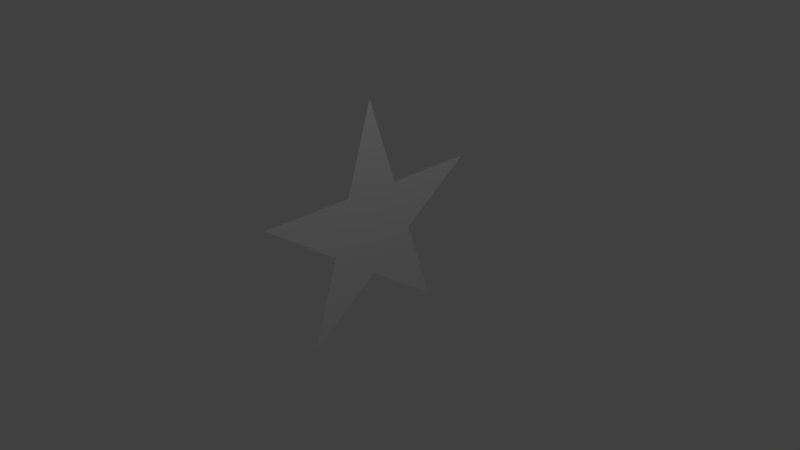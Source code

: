 # Source: star.blend  (saved by Blender 2.73.0; exported with 4.5.12 LTS)
import bpy
from mathutils import Matrix  # noqa: F401  (used for matrix-valued properties, if any)

bpy.ops.wm.read_factory_settings(use_empty=True)
scene = bpy.context.scene
scene.name = 'Scene'

# ---- collections
col_collection_1 = bpy.data.collections.new('Collection 1'); scene.collection.children.link(col_collection_1)

# ---- materials (node trees are filled in below, after node groups)
mat_material = bpy.data.materials.new('Material')
mat_material.alpha_threshold = 0.0
mat_material.use_transparent_shadow = False
mat_material.roughness = 0.5
mat_material.specular_intensity = 0.0
mat_material.line_color = (0.0, 0.0, 0.0, 1.0)

# ---- material node trees

# ---- world
world_world = bpy.data.worlds.new('World'); scene.world = world_world
world_world.color = (0.05088, 0.05088, 0.05088)
world_world.use_sun_shadow = False
world_world.sun_shadow_jitter_overblur = 0.0
world_world.cycles.sampling_method = 'MANUAL'
world_world.cycles.sample_map_resolution = 256

# ---- cameras
cam_camera = bpy.data.cameras.new('Camera')
cam_camera.clip_end = 100.0
cam_camera.lens = 35.0
cam_camera.sensor_width = 32.0
cam_camera.sensor_height = 18.0
cam_camera.ortho_scale = 7.314
cam_camera.dof.focus_distance = 0.0
cam_camera.dof.aperture_fstop = 128.0

# ---- lights
light_lamp = bpy.data.lights.new('Lamp', 'POINT')
light_lamp.transmission_factor = 0.0
light_lamp.cutoff_distance = 30.0
light_lamp.energy = 100.0
light_lamp.shadow_buffer_clip_start = 1.001
light_lamp.shadow_soft_size = 0.1
light_lamp.shadow_maximum_resolution = 0.006
light_lamp.use_absolute_resolution = True
light_lamp.cycles.use_multiple_importance_sampling = False

# ---- meshes
me_cube = bpy.data.meshes.new('Cube')
me_cube.from_pydata([(0.0, -1.0, -1.0), (5.813e-16, -1.618, 0.9021), (0.0, 1.0, -1.0), (2.221e-16, 0.0, 2.078), (-5.813e-16, 1.618, 0.9021), (1.372e-16, -0.382, 0.9021), (-1.372e-16, 0.382, 0.9021), (-8.482e-17, 0.618, 0.1756), (-5.242e-17, -1.866e-05, -0.2734), (8.481e-17, -0.618, 0.1756)], [], [(1, 5, 9), (9, 5, 6, 7, 8), (5, 3, 6), (6, 4, 7), (0, 9, 8), (7, 2, 8)])
_uv = me_cube.uv_layers.new(name='UVマップ')
_uv.uv.foreach_set('vector', [0.0, 0.618, 0.382, 0.618, 0.309, 0.382, 0.309, 0.382, 0.382, 0.618, 0.618, 0.618, 0.691, 0.382, 0.5, 0.2361, 0.382, 0.618, 0.5, 1.0, 0.618, 0.618, 0.618, 0.618, 1.0, 0.618, 0.691, 0.382, 0.191, 0.0, 0.309, 0.382, 0.5, 0.2361, 0.691, 0.382, 0.809, 0.0, 0.5, 0.2361])
me_cube.materials.append(mat_material)
me_cube.use_remesh_preserve_volume = False
me_cube.use_remesh_preserve_attributes = False
me_cube.use_mirror_vertex_groups = False
me_cube.update()

# ---- objects
ob_cube = bpy.data.objects.new('Cube', me_cube)
ob_lamp = bpy.data.objects.new('Lamp', light_lamp)
ob_camera = bpy.data.objects.new('Camera', cam_camera)

# ---- transforms, parenting, visibility, modifiers, constraints
ob_cube.location = (0.0, 0.0, 0.0)
ob_cube.lock_rotations_4d = False
ob_cube.empty_display_type = 'ARROWS'
ob_cube.lineart.crease_threshold = 0.0
ob_lamp.location = (4.076, 1.005, 5.904)
ob_lamp.rotation_euler = (0.6503, 0.05522, 1.866)
ob_lamp.lock_rotations_4d = False
ob_lamp.empty_display_type = 'ARROWS'
ob_lamp.color = (0.0, 0.0, 0.0, 0.0)
ob_lamp.lineart.crease_threshold = 0.0
ob_camera.location = (7.481, -6.508, 5.344)
ob_camera.rotation_euler = (1.109, 0.01082, 0.8149)
ob_camera.lock_rotations_4d = False
ob_camera.empty_display_type = 'ARROWS'
ob_camera.color = (0.0, 0.0, 0.0, 0.0)
ob_camera.display_type = 'WIRE'
ob_camera.lineart.crease_threshold = 0.0

# ---- collection membership
col_collection_1.objects.link(ob_cube)
col_collection_1.objects.link(ob_lamp)
col_collection_1.objects.link(ob_camera)

# ---- scene / render settings (as saved in the file)
scene.camera = ob_camera
scene.frame_start = 1; scene.frame_end = 250; scene.frame_set(1)
scene.render.engine = 'BLENDER_EEVEE_NEXT'
scene.render.resolution_percentage = 50
scene.render.dither_intensity = 0.0
scene.cycles.use_denoising = False
scene.cycles.samples = 10
scene.cycles.sampling_pattern = 'TABULATED_SOBOL'
scene.cycles.light_sampling_threshold = 0.0
scene.cycles.use_adaptive_sampling = False
scene.cycles.use_light_tree = False
scene.cycles.blur_glossy = 0.0
scene.cycles.pixel_filter_type = 'GAUSSIAN'
scene.cycles.sample_clamp_indirect = 0.0
scene.view_settings.view_transform = 'Standard'
bpy.context.view_layer.update()
